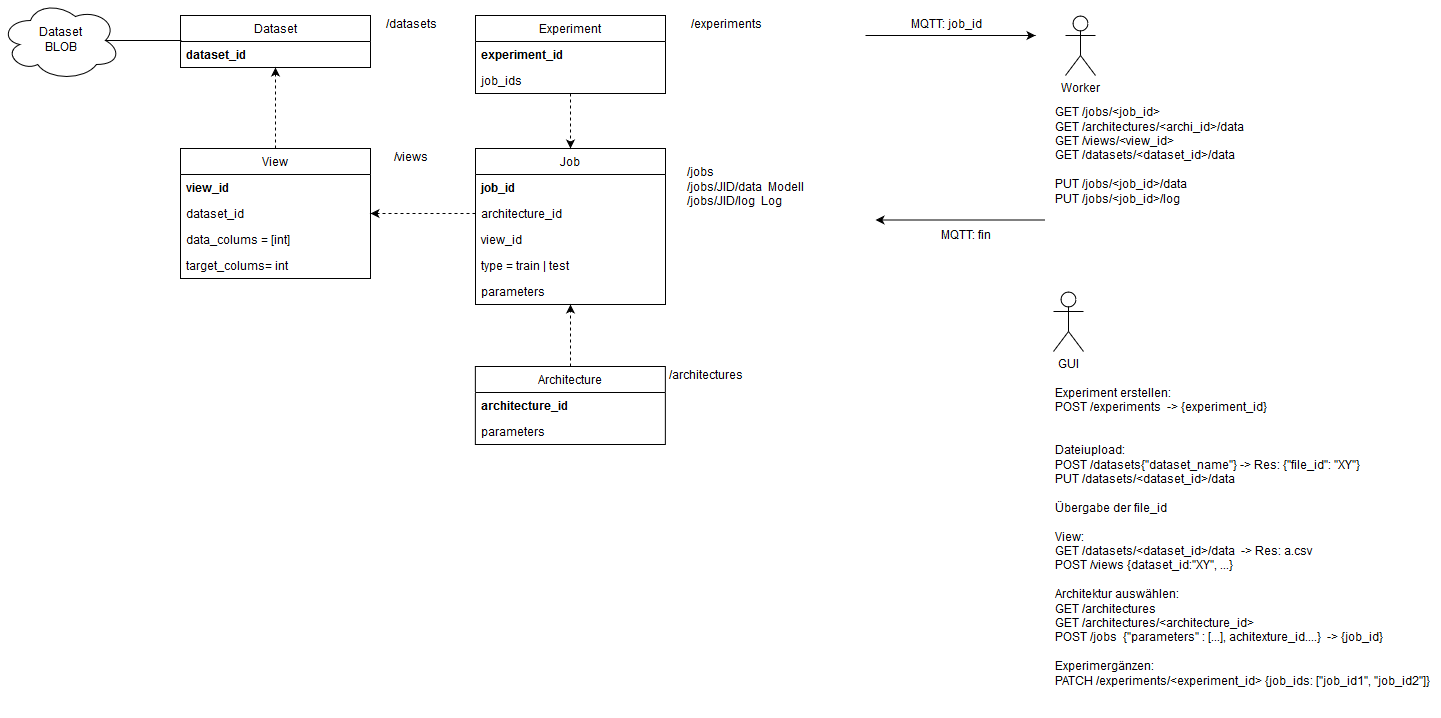

The diagram above was exported from draw.io. Its source (the exported page's mxGraphModel, read from the mxfile embedded in the PNG):
<mxGraphModel dx="2251" dy="1973" grid="1" gridSize="10" guides="1" tooltips="1" connect="1" arrows="1" fold="1" page="1" pageScale="1" pageWidth="827" pageHeight="1169" math="0" shadow="0">
  <root>
    <mxCell id="0" />
    <mxCell id="1" parent="0" />
    <mxCell id="5V6RGbyyFT8vcV7euekU-15" value="" style="group" parent="1" vertex="1" connectable="0">
      <mxGeometry x="140" y="-17" width="360" height="130" as="geometry" />
    </mxCell>
    <mxCell id="5V6RGbyyFT8vcV7euekU-5" value="Job" style="swimlane;fontStyle=0;childLayout=stackLayout;horizontal=1;startSize=26;fillColor=none;horizontalStack=0;resizeParent=1;resizeParentMax=0;resizeLast=0;collapsible=1;marginBottom=0;" parent="5V6RGbyyFT8vcV7euekU-15" vertex="1">
      <mxGeometry width="190" height="156" as="geometry" />
    </mxCell>
    <mxCell id="5V6RGbyyFT8vcV7euekU-6" value="job_id" style="text;strokeColor=none;fillColor=none;align=left;verticalAlign=top;spacingLeft=4;spacingRight=4;overflow=hidden;rotatable=0;points=[[0,0.5],[1,0.5]];portConstraint=eastwest;fontStyle=1" parent="5V6RGbyyFT8vcV7euekU-5" vertex="1">
      <mxGeometry y="26" width="190" height="26" as="geometry" />
    </mxCell>
    <mxCell id="5V6RGbyyFT8vcV7euekU-14" value="architecture_id" style="text;strokeColor=none;fillColor=none;align=left;verticalAlign=top;spacingLeft=4;spacingRight=4;overflow=hidden;rotatable=0;points=[[0,0.5],[1,0.5]];portConstraint=eastwest;" parent="5V6RGbyyFT8vcV7euekU-5" vertex="1">
      <mxGeometry y="52" width="190" height="26" as="geometry" />
    </mxCell>
    <mxCell id="5V6RGbyyFT8vcV7euekU-7" value="view_id" style="text;strokeColor=none;fillColor=none;align=left;verticalAlign=top;spacingLeft=4;spacingRight=4;overflow=hidden;rotatable=0;points=[[0,0.5],[1,0.5]];portConstraint=eastwest;" parent="5V6RGbyyFT8vcV7euekU-5" vertex="1">
      <mxGeometry y="78" width="190" height="26" as="geometry" />
    </mxCell>
    <mxCell id="5V6RGbyyFT8vcV7euekU-8" value="type = train | test" style="text;strokeColor=none;fillColor=none;align=left;verticalAlign=top;spacingLeft=4;spacingRight=4;overflow=hidden;rotatable=0;points=[[0,0.5],[1,0.5]];portConstraint=eastwest;" parent="5V6RGbyyFT8vcV7euekU-5" vertex="1">
      <mxGeometry y="104" width="190" height="26" as="geometry" />
    </mxCell>
    <mxCell id="5V6RGbyyFT8vcV7euekU-51" value="parameters" style="text;strokeColor=none;fillColor=none;align=left;verticalAlign=top;spacingLeft=4;spacingRight=4;overflow=hidden;rotatable=0;points=[[0,0.5],[1,0.5]];portConstraint=eastwest;" parent="5V6RGbyyFT8vcV7euekU-5" vertex="1">
      <mxGeometry y="130" width="190" height="26" as="geometry" />
    </mxCell>
    <mxCell id="5V6RGbyyFT8vcV7euekU-13" value="&lt;div&gt;/jobs&lt;/div&gt;&lt;div&gt;&lt;div&gt;/jobs/JID/data&amp;nbsp; Modell&lt;/div&gt;&lt;div&gt;/jobs/JID/log&amp;nbsp; Log&lt;br&gt;&lt;/div&gt;&lt;/div&gt;" style="text;html=1;strokeColor=none;fillColor=none;align=left;verticalAlign=middle;whiteSpace=wrap;rounded=0;" parent="5V6RGbyyFT8vcV7euekU-15" vertex="1">
      <mxGeometry x="210" y="29" width="150" height="20" as="geometry" />
    </mxCell>
    <mxCell id="5V6RGbyyFT8vcV7euekU-16" value="" style="group" parent="1" vertex="1" connectable="0">
      <mxGeometry x="140" y="-140" width="250" height="130" as="geometry" />
    </mxCell>
    <mxCell id="5V6RGbyyFT8vcV7euekU-17" value="Experiment" style="swimlane;fontStyle=0;childLayout=stackLayout;horizontal=1;startSize=26;fillColor=none;horizontalStack=0;resizeParent=1;resizeParentMax=0;resizeLast=0;collapsible=1;marginBottom=0;" parent="5V6RGbyyFT8vcV7euekU-16" vertex="1">
      <mxGeometry y="-10" width="190" height="78" as="geometry" />
    </mxCell>
    <mxCell id="5V6RGbyyFT8vcV7euekU-18" value="experiment_id" style="text;strokeColor=none;fillColor=none;align=left;verticalAlign=top;spacingLeft=4;spacingRight=4;overflow=hidden;rotatable=0;points=[[0,0.5],[1,0.5]];portConstraint=eastwest;fontStyle=1" parent="5V6RGbyyFT8vcV7euekU-17" vertex="1">
      <mxGeometry y="26" width="190" height="26" as="geometry" />
    </mxCell>
    <mxCell id="5V6RGbyyFT8vcV7euekU-30" value="job_ids" style="text;strokeColor=none;fillColor=none;align=left;verticalAlign=top;spacingLeft=4;spacingRight=4;overflow=hidden;rotatable=0;points=[[0,0.5],[1,0.5]];portConstraint=eastwest;" parent="5V6RGbyyFT8vcV7euekU-17" vertex="1">
      <mxGeometry y="52" width="190" height="26" as="geometry" />
    </mxCell>
    <mxCell id="5V6RGbyyFT8vcV7euekU-22" value="/experiments" style="text;html=1;strokeColor=none;fillColor=none;align=center;verticalAlign=middle;whiteSpace=wrap;rounded=0;" parent="1" vertex="1">
      <mxGeometry x="370" y="-150" width="40" height="20" as="geometry" />
    </mxCell>
    <mxCell id="5V6RGbyyFT8vcV7euekU-25" style="edgeStyle=orthogonalEdgeStyle;rounded=0;orthogonalLoop=1;jettySize=auto;html=1;dashed=1;" parent="1" source="5V6RGbyyFT8vcV7euekU-17" target="5V6RGbyyFT8vcV7euekU-5" edge="1">
      <mxGeometry relative="1" as="geometry" />
    </mxCell>
    <mxCell id="5V6RGbyyFT8vcV7euekU-27" value="" style="group" parent="1" vertex="1" connectable="0">
      <mxGeometry x="-155" y="-40" width="250" height="130" as="geometry" />
    </mxCell>
    <mxCell id="5V6RGbyyFT8vcV7euekU-36" value="" style="group" parent="5V6RGbyyFT8vcV7euekU-27" vertex="1" connectable="0">
      <mxGeometry y="23" width="250" height="52" as="geometry" />
    </mxCell>
    <mxCell id="5V6RGbyyFT8vcV7euekU-28" value="View" style="swimlane;fontStyle=0;childLayout=stackLayout;horizontal=1;startSize=26;fillColor=none;horizontalStack=0;resizeParent=1;resizeParentMax=0;resizeLast=0;collapsible=1;marginBottom=0;" parent="5V6RGbyyFT8vcV7euekU-36" vertex="1">
      <mxGeometry width="190" height="130" as="geometry" />
    </mxCell>
    <mxCell id="5V6RGbyyFT8vcV7euekU-29" value="view_id" style="text;strokeColor=none;fillColor=none;align=left;verticalAlign=top;spacingLeft=4;spacingRight=4;overflow=hidden;rotatable=0;points=[[0,0.5],[1,0.5]];portConstraint=eastwest;fontStyle=1" parent="5V6RGbyyFT8vcV7euekU-28" vertex="1">
      <mxGeometry y="26" width="190" height="26" as="geometry" />
    </mxCell>
    <mxCell id="5V6RGbyyFT8vcV7euekU-48" value="dataset_id" style="text;strokeColor=none;fillColor=none;align=left;verticalAlign=top;spacingLeft=4;spacingRight=4;overflow=hidden;rotatable=0;points=[[0,0.5],[1,0.5]];portConstraint=eastwest;" parent="5V6RGbyyFT8vcV7euekU-28" vertex="1">
      <mxGeometry y="52" width="190" height="26" as="geometry" />
    </mxCell>
    <mxCell id="5V6RGbyyFT8vcV7euekU-67" value="data_colums = [int]" style="text;strokeColor=none;fillColor=none;align=left;verticalAlign=top;spacingLeft=4;spacingRight=4;overflow=hidden;rotatable=0;points=[[0,0.5],[1,0.5]];portConstraint=eastwest;" parent="5V6RGbyyFT8vcV7euekU-28" vertex="1">
      <mxGeometry y="78" width="190" height="26" as="geometry" />
    </mxCell>
    <mxCell id="5V6RGbyyFT8vcV7euekU-68" value="target_colums= int" style="text;strokeColor=none;fillColor=none;align=left;verticalAlign=top;spacingLeft=4;spacingRight=4;overflow=hidden;rotatable=0;points=[[0,0.5],[1,0.5]];portConstraint=eastwest;" parent="5V6RGbyyFT8vcV7euekU-28" vertex="1">
      <mxGeometry y="104" width="190" height="26" as="geometry" />
    </mxCell>
    <mxCell id="5V6RGbyyFT8vcV7euekU-31" value="/views" style="text;html=1;strokeColor=none;fillColor=none;align=center;verticalAlign=middle;whiteSpace=wrap;rounded=0;" parent="5V6RGbyyFT8vcV7euekU-36" vertex="1">
      <mxGeometry x="210" width="40" height="20" as="geometry" />
    </mxCell>
    <mxCell id="5V6RGbyyFT8vcV7euekU-32" value="Dataset&lt;br&gt;BLOB" style="ellipse;shape=cloud;whiteSpace=wrap;html=1;" parent="1" vertex="1">
      <mxGeometry x="-335" y="-165" width="120" height="80" as="geometry" />
    </mxCell>
    <mxCell id="5V6RGbyyFT8vcV7euekU-39" value="" style="group" parent="1" vertex="1" connectable="0">
      <mxGeometry x="-155" y="-150" width="250" height="52" as="geometry" />
    </mxCell>
    <mxCell id="5V6RGbyyFT8vcV7euekU-40" value="Dataset" style="swimlane;fontStyle=0;childLayout=stackLayout;horizontal=1;startSize=26;fillColor=none;horizontalStack=0;resizeParent=1;resizeParentMax=0;resizeLast=0;collapsible=1;marginBottom=0;" parent="5V6RGbyyFT8vcV7euekU-39" vertex="1">
      <mxGeometry width="190" height="52" as="geometry" />
    </mxCell>
    <mxCell id="5V6RGbyyFT8vcV7euekU-41" value="dataset_id" style="text;strokeColor=none;fillColor=none;align=left;verticalAlign=top;spacingLeft=4;spacingRight=4;overflow=hidden;rotatable=0;points=[[0,0.5],[1,0.5]];portConstraint=eastwest;fontStyle=1" parent="5V6RGbyyFT8vcV7euekU-40" vertex="1">
      <mxGeometry y="26" width="190" height="26" as="geometry" />
    </mxCell>
    <mxCell id="5V6RGbyyFT8vcV7euekU-42" value="/datasets" style="text;html=1;strokeColor=none;fillColor=none;align=center;verticalAlign=middle;whiteSpace=wrap;rounded=0;" parent="5V6RGbyyFT8vcV7euekU-39" vertex="1">
      <mxGeometry x="210" width="40" height="20" as="geometry" />
    </mxCell>
    <mxCell id="5V6RGbyyFT8vcV7euekU-43" value="" style="endArrow=none;html=1;entryX=0.005;entryY=-0.044;entryDx=0;entryDy=0;entryPerimeter=0;exitX=0.875;exitY=0.5;exitDx=0;exitDy=0;exitPerimeter=0;" parent="1" source="5V6RGbyyFT8vcV7euekU-32" target="5V6RGbyyFT8vcV7euekU-41" edge="1">
      <mxGeometry width="50" height="50" relative="1" as="geometry">
        <mxPoint x="-215" y="-100" as="sourcePoint" />
        <mxPoint x="-165" y="-150" as="targetPoint" />
      </mxGeometry>
    </mxCell>
    <mxCell id="5V6RGbyyFT8vcV7euekU-49" style="edgeStyle=orthogonalEdgeStyle;rounded=0;orthogonalLoop=1;jettySize=auto;html=1;entryX=0.5;entryY=1;entryDx=0;entryDy=0;dashed=1;" parent="1" source="5V6RGbyyFT8vcV7euekU-28" target="5V6RGbyyFT8vcV7euekU-40" edge="1">
      <mxGeometry relative="1" as="geometry" />
    </mxCell>
    <mxCell id="5V6RGbyyFT8vcV7euekU-50" style="edgeStyle=orthogonalEdgeStyle;rounded=0;orthogonalLoop=1;jettySize=auto;html=1;entryX=1;entryY=0.5;entryDx=0;entryDy=0;dashed=1;" parent="1" source="5V6RGbyyFT8vcV7euekU-14" target="5V6RGbyyFT8vcV7euekU-28" edge="1">
      <mxGeometry relative="1" as="geometry">
        <Array as="points" />
      </mxGeometry>
    </mxCell>
    <mxCell id="5V6RGbyyFT8vcV7euekU-52" value="" style="group" parent="1" vertex="1" connectable="0">
      <mxGeometry x="139.8571428571429" y="201" width="250" height="52" as="geometry" />
    </mxCell>
    <mxCell id="5V6RGbyyFT8vcV7euekU-53" value="Architecture" style="swimlane;fontStyle=0;childLayout=stackLayout;horizontal=1;startSize=26;fillColor=none;horizontalStack=0;resizeParent=1;resizeParentMax=0;resizeLast=0;collapsible=1;marginBottom=0;" parent="5V6RGbyyFT8vcV7euekU-52" vertex="1">
      <mxGeometry width="190" height="78" as="geometry" />
    </mxCell>
    <mxCell id="5V6RGbyyFT8vcV7euekU-54" value="architecture_id" style="text;strokeColor=none;fillColor=none;align=left;verticalAlign=top;spacingLeft=4;spacingRight=4;overflow=hidden;rotatable=0;points=[[0,0.5],[1,0.5]];portConstraint=eastwest;fontStyle=1" parent="5V6RGbyyFT8vcV7euekU-53" vertex="1">
      <mxGeometry y="26" width="190" height="26" as="geometry" />
    </mxCell>
    <mxCell id="5V6RGbyyFT8vcV7euekU-56" value="parameters" style="text;strokeColor=none;fillColor=none;align=left;verticalAlign=top;spacingLeft=4;spacingRight=4;overflow=hidden;rotatable=0;points=[[0,0.5],[1,0.5]];portConstraint=eastwest;" parent="5V6RGbyyFT8vcV7euekU-53" vertex="1">
      <mxGeometry y="52" width="190" height="26" as="geometry" />
    </mxCell>
    <mxCell id="5V6RGbyyFT8vcV7euekU-55" value="&lt;div&gt;/architectures&lt;/div&gt;" style="text;html=1;strokeColor=none;fillColor=none;align=center;verticalAlign=middle;whiteSpace=wrap;rounded=0;" parent="5V6RGbyyFT8vcV7euekU-52" vertex="1">
      <mxGeometry x="210" width="40" height="20" as="geometry" />
    </mxCell>
    <mxCell id="5V6RGbyyFT8vcV7euekU-58" value="Worker" style="shape=umlActor;verticalLabelPosition=bottom;labelBackgroundColor=#ffffff;verticalAlign=top;html=1;outlineConnect=0;" parent="1" vertex="1">
      <mxGeometry x="730" y="-150" width="30" height="60" as="geometry" />
    </mxCell>
    <mxCell id="5V6RGbyyFT8vcV7euekU-61" value="MQTT: job_id" style="text;html=1;strokeColor=none;fillColor=none;align=center;verticalAlign=middle;whiteSpace=wrap;rounded=0;" parent="1" vertex="1">
      <mxGeometry x="570" y="-150" width="80" height="20" as="geometry" />
    </mxCell>
    <mxCell id="5V6RGbyyFT8vcV7euekU-62" value="" style="endArrow=classic;html=1;" parent="1" edge="1">
      <mxGeometry width="50" height="50" relative="1" as="geometry">
        <mxPoint x="530" y="-130" as="sourcePoint" />
        <mxPoint x="700" y="-130" as="targetPoint" />
      </mxGeometry>
    </mxCell>
    <mxCell id="5V6RGbyyFT8vcV7euekU-82" value="MQTT: fin" style="text;html=1;strokeColor=none;fillColor=none;align=center;verticalAlign=middle;whiteSpace=wrap;rounded=0;" parent="1" vertex="1">
      <mxGeometry x="590" y="61" width="80" height="20" as="geometry" />
    </mxCell>
    <mxCell id="5V6RGbyyFT8vcV7euekU-83" value="" style="endArrow=none;html=1;startArrow=classic;startFill=1;endFill=0;" parent="1" edge="1">
      <mxGeometry width="50" height="50" relative="1" as="geometry">
        <mxPoint x="540" y="54.5" as="sourcePoint" />
        <mxPoint x="710" y="54.5" as="targetPoint" />
      </mxGeometry>
    </mxCell>
    <mxCell id="5V6RGbyyFT8vcV7euekU-84" value="GUI" style="shape=umlActor;verticalLabelPosition=bottom;labelBackgroundColor=#ffffff;verticalAlign=top;html=1;outlineConnect=0;" parent="1" vertex="1">
      <mxGeometry x="718" y="126" width="30" height="60" as="geometry" />
    </mxCell>
    <mxCell id="5V6RGbyyFT8vcV7euekU-91" value="&lt;div&gt;&lt;br&gt;&lt;/div&gt;&lt;div&gt;Experiment erstellen:&lt;br&gt;POST /experiments&amp;nbsp; -&amp;gt; {experiment_id}&lt;br&gt;&lt;/div&gt;&lt;div&gt;&lt;br&gt;&lt;/div&gt;&lt;div&gt;&lt;br&gt;&lt;/div&gt;&lt;div&gt;Dateiupload:&lt;/div&gt;&lt;div&gt;POST /datasets{&quot;dataset_name&quot;} -&amp;gt; Res: {&quot;file_id&quot;: &quot;XY&quot;}&lt;br&gt;PUT /datasets/&amp;lt;dataset_id&amp;gt;/data&lt;/div&gt;&lt;div&gt;&lt;br&gt;&lt;/div&gt;&lt;div&gt;Übergabe der file_id&lt;/div&gt;&lt;div&gt;&lt;br&gt;&lt;/div&gt;&lt;div&gt;View:&lt;/div&gt;&lt;div&gt;GET /datasets/&amp;lt;dataset_id&amp;gt;/data&amp;nbsp; -&amp;gt; Res: a.csv&lt;/div&gt;&lt;div&gt;POST /views {dataset_id:&quot;XY&quot;, ...}&lt;br&gt;&lt;br&gt;Architektur auswählen:&lt;br&gt;GET /architectures&lt;br&gt;GET /architectures/&amp;lt;architecture_id&amp;gt;&lt;/div&gt;&lt;div&gt;POST /jobs&amp;nbsp; {&quot;parameters&quot; : [...], achitexture_id....}&amp;nbsp; -&amp;gt; {job_id}&lt;/div&gt;&lt;div&gt;&lt;br&gt;&lt;/div&gt;&lt;div&gt;Experimergänzen:&lt;br&gt;PATCH /experiments/&amp;lt;experiment_id&amp;gt; {job_ids: [&quot;job_id1&quot;, &quot;job_id2&quot;]}&lt;br&gt;&lt;br&gt;&lt;/div&gt;&lt;div&gt;&lt;br&gt;&lt;/div&gt;" style="text;html=1;strokeColor=none;fillColor=none;align=left;verticalAlign=middle;whiteSpace=wrap;rounded=0;" parent="1" vertex="1">
      <mxGeometry x="718" y="370" width="387" height="20" as="geometry" />
    </mxCell>
    <mxCell id="5V6RGbyyFT8vcV7euekU-96" value="&lt;div&gt;GET /jobs/&amp;lt;job_id&amp;gt;&lt;/div&gt;&lt;div&gt;GET /architectures/&amp;lt;archi_id&amp;gt;/data&lt;/div&gt;&lt;div&gt;GET /views/&amp;lt;view_id&amp;gt;&lt;/div&gt;&lt;div&gt;GET /datasets/&amp;lt;dataset_id&amp;gt;/data&lt;/div&gt;&lt;div&gt;&lt;br&gt;&lt;/div&gt;&lt;div&gt;PUT /jobs/&amp;lt;job_id&amp;gt;/data&lt;/div&gt;&lt;div&gt;PUT /jobs/&amp;lt;job_id&amp;gt;/log&lt;/div&gt;&lt;div&gt;&lt;br&gt;&lt;/div&gt;&lt;div&gt;&lt;br&gt;&lt;/div&gt;&lt;div&gt;&lt;br&gt;&lt;/div&gt;" style="text;html=1;resizable=0;points=[];autosize=1;align=left;verticalAlign=top;spacingTop=-4;" parent="1" vertex="1">
      <mxGeometry x="718" y="-61" width="200" height="140" as="geometry" />
    </mxCell>
    <mxCell id="MQbxnplRxLaA_7c-w5NP-2" style="edgeStyle=orthogonalEdgeStyle;rounded=0;orthogonalLoop=1;jettySize=auto;html=1;entryX=0.5;entryY=1;entryDx=0;entryDy=0;dashed=1;" edge="1" parent="1" source="5V6RGbyyFT8vcV7euekU-53" target="5V6RGbyyFT8vcV7euekU-5">
      <mxGeometry relative="1" as="geometry" />
    </mxCell>
  </root>
</mxGraphModel>